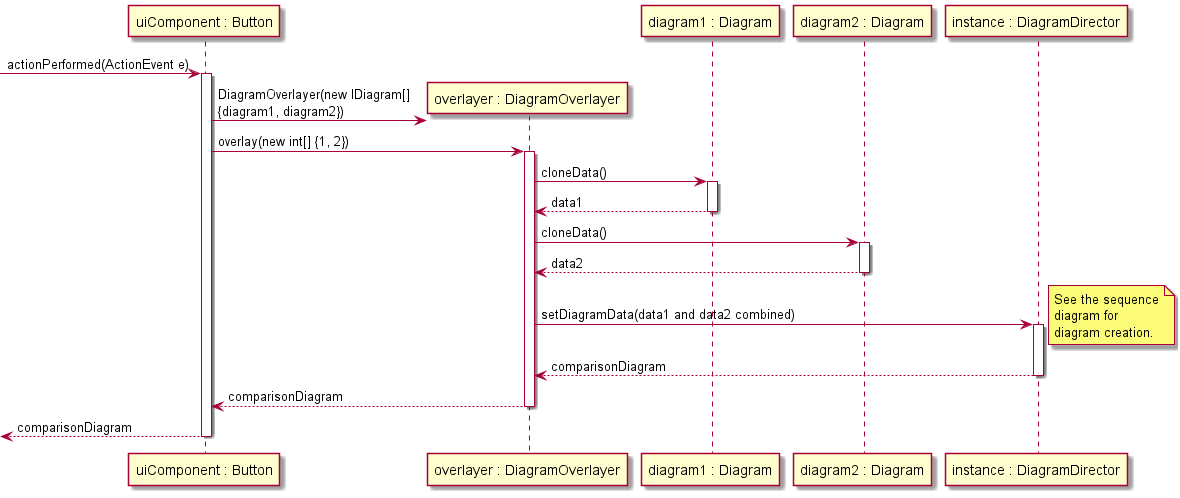

The diagram above was rendered by PlantUML. Its source (embedded in the PNG):
@startuml DiagramComparison
participant "uiComponent : Button" as Button
participant "overlayer : DiagramOverlayer" as DiagramOverlayer
participant "diagram1 : Diagram" as Diagram1
participant "diagram2 : Diagram" as Diagram2
participant "instance : DiagramDirector" as DiagramDirector
-> Button ++: actionPerformed(ActionEvent e)
Button -> DiagramOverlayer **: DiagramOverlayer(new IDiagram[]\n{diagram1, diagram2})
Button -> DiagramOverlayer ++: overlay(new int[] {1, 2})
DiagramOverlayer -> Diagram1 ++: cloneData()
return data1
DiagramOverlayer -> Diagram2 ++: cloneData()
return data2
DiagramOverlayer -> DiagramDirector ++: setDiagramData(data1 and data2 combined)
note right
See the sequence
diagram for
diagram creation.
end note
return comparisonDiagram
return comparisonDiagram
return comparisonDiagram
@enduml